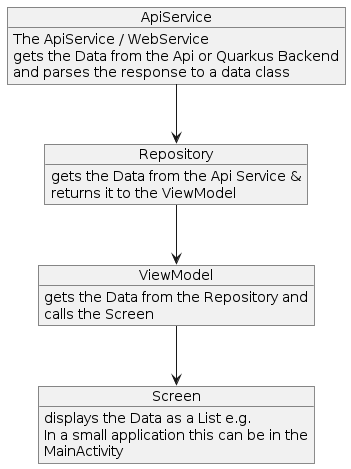

The diagram above was rendered by PlantUML. Its source (embedded in the PNG):
@startuml
object Screen{
displays the Data as a List e.g.
In a small application this can be in the
MainActivity
}

object Repository{
gets the Data from the Api Service &
returns it to the ViewModel
}

object ApiService{
The ApiService / WebService
gets the Data from the Api or Quarkus Backend
and parses the response to a data class
}


object ViewModel {
gets the Data from the Repository and
calls the Screen
}

ApiService --> Repository
Repository --> ViewModel
ViewModel --> Screen

@enduml